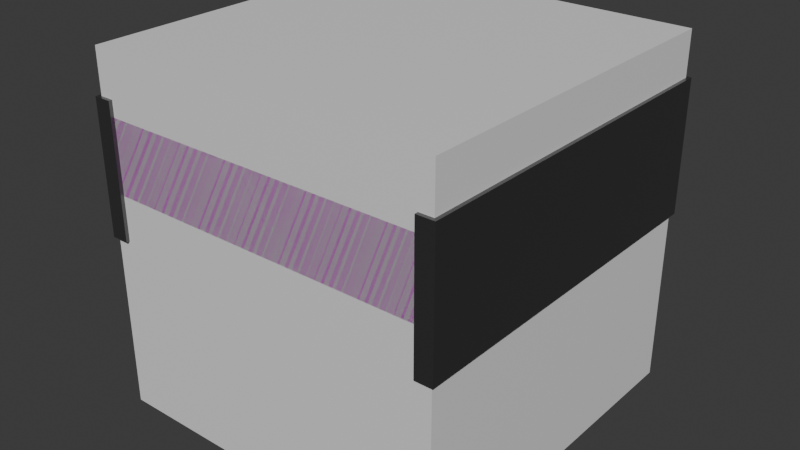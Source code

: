 # Source: Conveyor.blend  (saved by Blender 4.4.32; exported with 4.5.12 LTS)
import bpy
from mathutils import Matrix  # noqa: F401  (used for matrix-valued properties, if any)

bpy.ops.wm.read_factory_settings(use_empty=True)
scene = bpy.context.scene
scene.name = 'Scene'

# ---- collections
col_collection = bpy.data.collections.new('Collection'); scene.collection.children.link(col_collection)
col_reference = bpy.data.collections.new('Reference'); scene.collection.children.link(col_reference)

# ---- images (referenced by path relative to the original .blend; pixels are not part of the script)
import os
ASSET_DIR = os.environ.get("B2B_ASSET_DIR", "")  # directory of the original .blend (textures are referenced by path, not embedded)
HERE = os.path.dirname(os.path.abspath(__file__))  # packed textures are extracted next to this script under _unpacked/

def load_image(name, relpath, width, height, colorspace="sRGB"):
    """Load a texture the original file referenced (path relative to the .blend, or extracted next to this script)."""
    p = next((c for c in (os.path.join(HERE, relpath), os.path.join(ASSET_DIR, relpath)) if relpath and os.path.exists(c)), "")
    if p:
        img = bpy.data.images.load(p, check_existing=True)
        img.name = name
    else:  # same state as the original file: an image datablock whose file is absent (Cycles renders it pink)
        img = bpy.data.images.new(name, width, height)
        img.source = "FILE"
        img.filepath = "//" + (relpath or name)
    img.colorspace_settings.name = colorspace
    return img
img_belttest_png = load_image('BeltTest.png', 'BeltTest.png', 1024, 1024, 'sRGB')

# ---- materials (node trees are filled in below, after node groups)
mat_conveyorbelt = bpy.data.materials.new('ConveyorBelt')
mat_conveyorsides = bpy.data.materials.new('ConveyorSides')
mat_conveyorsides_001 = bpy.data.materials.new('ConveyorSides.001')
mat_material = bpy.data.materials.new('Material')
mat_material.alpha_threshold = 0.0
mat_material.roughness = 0.5
mat_material.line_color = (0.0, 0.0, 0.0, 1.0)

# ---- material node trees
mat_conveyorbelt.use_nodes = True; mat_conveyorbelt.node_tree.nodes.clear()
_N = mat_conveyorbelt.node_tree.nodes; _L = mat_conveyorbelt.node_tree.links
n0 = _N.new('ShaderNodeBsdfPrincipled'); n0.name = 'Principled BSDF'; n0.location = (10, 300)
n0.inputs[1].default_value = 0.1934
n0.inputs[2].default_value = 0.8102
n1 = _N.new('ShaderNodeOutputMaterial'); n1.name = 'Material Output'; n1.location = (300, 300)
n2 = _N.new('ShaderNodeTexImage'); n2.name = 'Image Texture'; n2.location = (-280, 266)
n2.image = img_belttest_png
_L.new(n0.outputs[0], n1.inputs[0])
_L.new(n2.outputs[0], n0.inputs[0])
n1.is_active_output = True
mat_conveyorsides.use_nodes = True; mat_conveyorsides.node_tree.nodes.clear()
_N = mat_conveyorsides.node_tree.nodes; _L = mat_conveyorsides.node_tree.links
n0 = _N.new('ShaderNodeBsdfPrincipled'); n0.name = 'Principled BSDF'; n0.location = (10, 300)
n0.inputs[0].default_value = (0.1553, 0.1553, 0.1553, 1.0)
n0.inputs[1].default_value = 0.8358
n0.inputs[2].default_value = 0.2993
n1 = _N.new('ShaderNodeOutputMaterial'); n1.name = 'Material Output'; n1.location = (300, 300)
_L.new(n0.outputs[0], n1.inputs[0])
n1.is_active_output = True
mat_conveyorsides_001.use_nodes = True; mat_conveyorsides_001.node_tree.nodes.clear()
_N = mat_conveyorsides_001.node_tree.nodes; _L = mat_conveyorsides_001.node_tree.links
n0 = _N.new('ShaderNodeBsdfPrincipled'); n0.name = 'Principled BSDF'; n0.location = (10, 300)
n0.inputs[0].default_value = (0.1553, 0.1553, 0.1553, 1.0)
n0.inputs[1].default_value = 0.8358
n0.inputs[2].default_value = 0.2993
n1 = _N.new('ShaderNodeOutputMaterial'); n1.name = 'Material Output'; n1.location = (300, 300)
_L.new(n0.outputs[0], n1.inputs[0])
n1.is_active_output = True
mat_material.use_nodes = True; mat_material.node_tree.nodes.clear()
_N = mat_material.node_tree.nodes; _L = mat_material.node_tree.links
n0 = _N.new('ShaderNodeOutputMaterial'); n0.name = 'Material Output'; n0.location = (300, 300)
n1 = _N.new('ShaderNodeBsdfPrincipled'); n1.name = 'Principled BSDF'; n1.location = (10, 300)
n1.inputs[0].default_value = (0.8, 0.8, 0.8, 0.06349)
n1.inputs[3].default_value = 1.45
_L.new(n1.outputs[0], n0.inputs[0])
n0.is_active_output = True

# ---- world
world_world = bpy.data.worlds.new('World'); scene.world = world_world
world_world.use_nodes = True; world_world.node_tree.nodes.clear()
_N = world_world.node_tree.nodes; _L = world_world.node_tree.links
n0 = _N.new('ShaderNodeOutputWorld'); n0.name = 'World Output'; n0.location = (300, 300)
n1 = _N.new('ShaderNodeBackground'); n1.name = 'Background'; n1.location = (10, 300)
n1.inputs[0].default_value = (0.05088, 0.05088, 0.05088, 1.0)
_L.new(n1.outputs[0], n0.inputs[0])
n0.is_active_output = True
world_world.color = (0.05088, 0.05088, 0.05088)
world_world.sun_shadow_jitter_overblur = 0.0

# ---- meshes
me_conveyorbelt = bpy.data.meshes.new('ConveyorBelt')
me_conveyorbelt.from_pydata([(1.0, -1.0, 1.659), (1.0, 1.0, 1.659), (-1.0, 1.0, 1.659), (-1.0, -1.0, 1.659), (1.0, -0.9998, 1.25), (1.0, 1.0, 1.25), (-1.0, 1.0, 1.25), (-1.0, -1.0, 1.25)], [], [(1, 2, 3, 0), (5, 1, 0, 4), (2, 6, 7, 3), (6, 5, 4, 7)])
_uv = me_conveyorbelt.uv_layers.new(name='UVMap')
_uv.uv.foreach_set('vector', [0.9997, -0.0007995, 0.9997, 0.999, -0.000181, 0.999, -0.0001811, -0.0007996, 0.9997, -0.2055, 0.9997, -0.0007995, -0.0001811, -0.0007996, -9.775e-05, -0.2055, 0.9997, 0.999, 0.9997, 1.204, -0.0001832, 1.204, -0.000181, 0.999, 0.9997, 1.204, 0.9997, 2.204, -9.775e-05, 2.204, -0.0001832, 1.204])
me_conveyorbelt.materials.append(mat_conveyorbelt)
me_conveyorbelt.update()
me_conveyorrightside = bpy.data.meshes.new('ConveyorRightSide')
me_conveyorrightside.from_pydata([(1.02, -0.92, 1.75), (-1.02, -1.02, 1.75), (1.02, -1.02, 1.75), (-1.02, -0.92, 1.75), (-1.02, -0.92, 1.0), (-1.02, -1.02, 1.0), (1.02, -1.02, 1.0), (1.02, -0.9198, 1.0)], [], [(2, 6, 7, 0), (0, 3, 1, 2), (1, 5, 6, 2), (4, 7, 6, 5), (3, 0, 7, 4), (3, 4, 5, 1)])
_uv = me_conveyorrightside.uv_layers.new(name='UVMap')
_uv.uv.foreach_set('vector', [0.625, 0.75, 0.375, 0.75, 0.375, 0.7375, 0.6313, 0.7375, 0.6313, 0.7375, 0.8687, 0.7375, 0.875, 0.75, 0.625, 0.75, 0.625, 1.0, 0.375, 1.0, 0.375, 0.75, 0.625, 0.75, 0.125, 0.7375, 0.375, 0.7375, 0.375, 0.75, 0.125, 0.75, 0.8687, 0.7375, 0.6313, 0.7375, 0.375, 0.7375, 0.375, 0.9625, 0.8687, 0.7375, 0.375, 0.9625, 0.375, 1.0, 0.875, 0.75])
me_conveyorrightside.materials.append(mat_conveyorsides)
me_conveyorrightside.update()
me_conveyorleftside = bpy.data.meshes.new('ConveyorLeftSide')
me_conveyorleftside.from_pydata([(-1.02, 0.92, 1.75), (-1.02, 1.02, 1.75), (1.02, 1.02, 1.75), (1.02, 0.92, 1.75), (1.02, 1.02, 1.0), (-1.02, 1.02, 1.0), (1.02, 0.92, 1.0), (-1.02, 0.92, 1.0)], [], [(3, 6, 4, 2), (0, 3, 2, 1), (0, 7, 6, 3), (1, 5, 7, 0), (2, 4, 5, 1), (5, 4, 6, 7)])
_uv = me_conveyorleftside.uv_layers.new(name='UVMap')
_uv.uv.foreach_set('vector', [0.6313, 0.5125, 0.375, 0.5125, 0.375, 0.5, 0.625, 0.5, 0.8687, 0.5125, 0.6313, 0.5125, 0.625, 0.5, 0.875, 0.5, 0.8687, 0.5125, 0.375, 0.2875, 0.375, 0.5125, 0.6313, 0.5125, 0.625, 0.25, 0.375, 0.25, 0.375, 0.2875, 0.8687, 0.5125, 0.625, 0.5, 0.375, 0.5, 0.375, 0.25, 0.625, 0.25, 0.125, 0.5, 0.375, 0.5, 0.375, 0.5125, 0.125, 0.5125])
me_conveyorleftside.materials.append(mat_conveyorsides_001)
me_conveyorleftside.update()
me_cube = bpy.data.meshes.new('Cube')
me_cube.from_pydata([(1.0, 1.0, 2.0), (1.0, 1.0, 0.0), (1.0, -1.0, 2.0), (1.0, -1.0, 0.0), (-1.0, 1.0, 2.0), (-1.0, 1.0, 0.0), (-1.0, -1.0, 2.0), (-1.0, -1.0, 0.0)], [], [(0, 4, 6, 2), (3, 2, 6, 7), (7, 6, 4, 5), (5, 1, 3, 7), (1, 0, 2, 3), (5, 4, 0, 1)])
_uv = me_cube.uv_layers.new(name='UVMap')
_uv.uv.foreach_set('vector', [0.625, 0.5, 0.875, 0.5, 0.875, 0.75, 0.625, 0.75, 0.375, 0.75, 0.625, 0.75, 0.625, 1.0, 0.375, 1.0, 0.375, 0.0, 0.625, 0.0, 0.625, 0.25, 0.375, 0.25, 0.125, 0.5, 0.375, 0.5, 0.375, 0.75, 0.125, 0.75, 0.375, 0.5, 0.625, 0.5, 0.625, 0.75, 0.375, 0.75, 0.375, 0.25, 0.625, 0.25, 0.625, 0.5, 0.375, 0.5])
me_cube.materials.append(mat_material)
me_cube.use_mirror_vertex_groups = False
me_cube.update()

# ---- objects
ob_conveyorbelt = bpy.data.objects.new('ConveyorBelt', me_conveyorbelt)
ob_conveyorrightside = bpy.data.objects.new('ConveyorRightSide', me_conveyorrightside)
ob_conveyorleftside = bpy.data.objects.new('ConveyorLeftSide', me_conveyorleftside)
ob_cube_noimp = bpy.data.objects.new('Cube-noimp', me_cube)

# ---- transforms, parenting, visibility, modifiers, constraints
ob_conveyorbelt.location = (0.0, 0.0, 0.0)
ob_conveyorbelt.rotation_euler = (0.0, -0.0, 1.571)
ob_conveyorbelt.scale = (0.5, 0.5, 0.5)
_m = ob_conveyorbelt.modifiers.new('Triangulate', 'TRIANGULATE')
ob_conveyorrightside.location = (0.0, 0.0, 0.0)
ob_conveyorrightside.rotation_euler = (0.0, -0.0, 1.571)
ob_conveyorrightside.scale = (0.5, 0.5, 0.5)
_m = ob_conveyorrightside.modifiers.new('Triangulate', 'TRIANGULATE')
ob_conveyorleftside.location = (0.0, 0.0, 0.0)
ob_conveyorleftside.rotation_euler = (0.0, -0.0, 1.571)
ob_conveyorleftside.scale = (0.5, 0.5, 0.5)
_m = ob_conveyorleftside.modifiers.new('Triangulate', 'TRIANGULATE')
ob_cube_noimp.location = (0.0, 0.0, 0.0)
ob_cube_noimp.rotation_euler = (0.0, -0.0, 1.571)
ob_cube_noimp.scale = (0.5, 0.5, 0.5)
ob_cube_noimp.lock_rotations_4d = False
ob_cube_noimp.empty_display_type = 'ARROWS'
ob_cube_noimp.display_type = 'WIRE'
ob_cube_noimp.lineart.crease_threshold = 0.0

# ---- collection membership
col_collection.objects.link(ob_conveyorbelt)
col_collection.objects.link(ob_conveyorrightside)
col_collection.objects.link(ob_conveyorleftside)
col_reference.objects.link(ob_cube_noimp)

# ---- scene / render settings (as saved in the file)
scene.frame_start = 1; scene.frame_end = 250; scene.frame_set(224)
scene.render.engine = 'BLENDER_EEVEE_NEXT'
bpy.context.view_layer.update()

# ---- added for rendering (the .blend has no active camera and no usable light): camera, sun
cam_auto = bpy.data.cameras.new('AutoCamera')
cam_auto.lens = 50.0
cam_auto.sensor_width = 36.0
cam_auto.clip_end = 1000.0
ob_auto_camera = bpy.data.objects.new('AutoCamera', cam_auto)
scene.collection.objects.link(ob_auto_camera)
ob_auto_camera.location = (1.62397, -1.94877, 1.79918)
ob_auto_camera.rotation_euler = (1.09748, -7.21219e-08, 0.694738)
scene.camera = ob_auto_camera
light_auto_sun = bpy.data.lights.new('AutoSun', 'SUN')
light_auto_sun.energy = 3.0
light_auto_sun.angle = 0.0523599
ob_auto_sun = bpy.data.objects.new('AutoSun', light_auto_sun)
scene.collection.objects.link(ob_auto_sun)
ob_auto_sun.rotation_euler = (0.872665, 0.174533, 0.523599)
bpy.context.view_layer.update()
